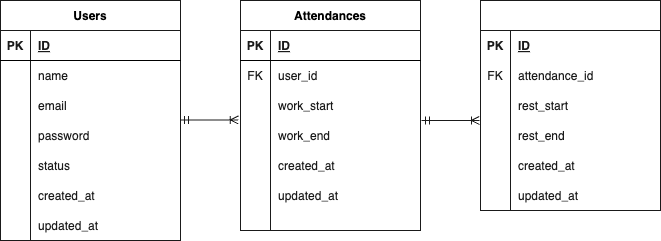

The diagram above was exported from draw.io. Its source (the exported page's mxGraphModel, read from the mxfile embedded in the PNG):
<mxGraphModel dx="465" dy="309" grid="1" gridSize="10" guides="1" tooltips="1" connect="1" arrows="1" fold="1" page="1" pageScale="1" pageWidth="827" pageHeight="1169" background="#ffffff" math="0" shadow="0">
  <root>
    <mxCell id="0" />
    <mxCell id="1" parent="0" />
    <mxCell id="2" value="Users" style="shape=table;startSize=30;container=1;collapsible=1;childLayout=tableLayout;fixedRows=1;rowLines=0;fontStyle=1;align=center;resizeLast=1;labelBackgroundColor=none;strokeColor=#1A1A1A;" vertex="1" parent="1">
      <mxGeometry x="40" y="40" width="180" height="240" as="geometry" />
    </mxCell>
    <mxCell id="3" value="" style="shape=tableRow;horizontal=0;startSize=0;swimlaneHead=0;swimlaneBody=0;fillColor=none;collapsible=0;dropTarget=0;points=[[0,0.5],[1,0.5]];portConstraint=eastwest;top=0;left=0;right=0;bottom=1;" vertex="1" parent="2">
      <mxGeometry y="30" width="180" height="30" as="geometry" />
    </mxCell>
    <mxCell id="4" value="PK" style="shape=partialRectangle;connectable=0;fillColor=none;top=0;left=0;bottom=0;right=0;fontStyle=1;overflow=hidden;fontColor=#1A1A1A;strokeColor=#1A1A1A;" vertex="1" parent="3">
      <mxGeometry width="30" height="30" as="geometry">
        <mxRectangle width="30" height="30" as="alternateBounds" />
      </mxGeometry>
    </mxCell>
    <mxCell id="5" value="ID" style="shape=partialRectangle;connectable=0;fillColor=none;top=0;left=0;bottom=0;right=0;align=left;spacingLeft=6;fontStyle=5;overflow=hidden;fontColor=#1A1A1A;strokeColor=#1A1A1A;" vertex="1" parent="3">
      <mxGeometry x="30" width="150" height="30" as="geometry">
        <mxRectangle width="150" height="30" as="alternateBounds" />
      </mxGeometry>
    </mxCell>
    <mxCell id="6" value="" style="shape=tableRow;horizontal=0;startSize=0;swimlaneHead=0;swimlaneBody=0;fillColor=none;collapsible=0;dropTarget=0;points=[[0,0.5],[1,0.5]];portConstraint=eastwest;top=0;left=0;right=0;bottom=0;" vertex="1" parent="2">
      <mxGeometry y="60" width="180" height="30" as="geometry" />
    </mxCell>
    <mxCell id="7" value="" style="shape=partialRectangle;connectable=0;fillColor=none;top=0;left=0;bottom=0;right=0;editable=1;overflow=hidden;" vertex="1" parent="6">
      <mxGeometry width="30" height="30" as="geometry">
        <mxRectangle width="30" height="30" as="alternateBounds" />
      </mxGeometry>
    </mxCell>
    <mxCell id="8" value="name" style="shape=partialRectangle;connectable=0;fillColor=none;top=0;left=0;bottom=0;right=0;align=left;spacingLeft=6;overflow=hidden;labelBackgroundColor=none;fontColor=#1A1A1A;" vertex="1" parent="6">
      <mxGeometry x="30" width="150" height="30" as="geometry">
        <mxRectangle width="150" height="30" as="alternateBounds" />
      </mxGeometry>
    </mxCell>
    <mxCell id="20" value="" style="shape=tableRow;horizontal=0;startSize=0;swimlaneHead=0;swimlaneBody=0;fillColor=none;collapsible=0;dropTarget=0;points=[[0,0.5],[1,0.5]];portConstraint=eastwest;top=0;left=0;right=0;bottom=0;labelBackgroundColor=none;strokeColor=#1A1A1A;fontColor=#1A1A1A;" vertex="1" parent="2">
      <mxGeometry y="90" width="180" height="30" as="geometry" />
    </mxCell>
    <mxCell id="21" value="" style="shape=partialRectangle;connectable=0;fillColor=none;top=0;left=0;bottom=0;right=0;editable=1;overflow=hidden;labelBackgroundColor=none;strokeColor=#1A1A1A;fontColor=#1A1A1A;" vertex="1" parent="20">
      <mxGeometry width="30" height="30" as="geometry">
        <mxRectangle width="30" height="30" as="alternateBounds" />
      </mxGeometry>
    </mxCell>
    <mxCell id="22" value="email" style="shape=partialRectangle;connectable=0;fillColor=none;top=0;left=0;bottom=0;right=0;align=left;spacingLeft=6;overflow=hidden;labelBackgroundColor=none;strokeColor=#1A1A1A;fontColor=#1A1A1A;" vertex="1" parent="20">
      <mxGeometry x="30" width="150" height="30" as="geometry">
        <mxRectangle width="150" height="30" as="alternateBounds" />
      </mxGeometry>
    </mxCell>
    <mxCell id="24" value="" style="shape=tableRow;horizontal=0;startSize=0;swimlaneHead=0;swimlaneBody=0;fillColor=none;collapsible=0;dropTarget=0;points=[[0,0.5],[1,0.5]];portConstraint=eastwest;top=0;left=0;right=0;bottom=0;labelBackgroundColor=none;strokeColor=#1A1A1A;fontColor=#1A1A1A;" vertex="1" parent="2">
      <mxGeometry y="120" width="180" height="30" as="geometry" />
    </mxCell>
    <mxCell id="25" value="" style="shape=partialRectangle;connectable=0;fillColor=none;top=0;left=0;bottom=0;right=0;editable=1;overflow=hidden;labelBackgroundColor=none;strokeColor=#1A1A1A;fontColor=#1A1A1A;" vertex="1" parent="24">
      <mxGeometry width="30" height="30" as="geometry">
        <mxRectangle width="30" height="30" as="alternateBounds" />
      </mxGeometry>
    </mxCell>
    <mxCell id="26" value="password" style="shape=partialRectangle;connectable=0;fillColor=none;top=0;left=0;bottom=0;right=0;align=left;spacingLeft=6;overflow=hidden;labelBackgroundColor=none;strokeColor=#1A1A1A;fontColor=#1A1A1A;" vertex="1" parent="24">
      <mxGeometry x="30" width="150" height="30" as="geometry">
        <mxRectangle width="150" height="30" as="alternateBounds" />
      </mxGeometry>
    </mxCell>
    <mxCell id="16" value="" style="shape=tableRow;horizontal=0;startSize=0;swimlaneHead=0;swimlaneBody=0;fillColor=none;collapsible=0;dropTarget=0;points=[[0,0.5],[1,0.5]];portConstraint=eastwest;top=0;left=0;right=0;bottom=0;labelBackgroundColor=none;strokeColor=#1A1A1A;fontColor=#1A1A1A;" vertex="1" parent="2">
      <mxGeometry y="150" width="180" height="30" as="geometry" />
    </mxCell>
    <mxCell id="17" value="" style="shape=partialRectangle;connectable=0;fillColor=none;top=0;left=0;bottom=0;right=0;editable=1;overflow=hidden;labelBackgroundColor=none;strokeColor=#1A1A1A;fontColor=#1A1A1A;" vertex="1" parent="16">
      <mxGeometry width="30" height="30" as="geometry">
        <mxRectangle width="30" height="30" as="alternateBounds" />
      </mxGeometry>
    </mxCell>
    <mxCell id="18" value="status" style="shape=partialRectangle;connectable=0;fillColor=none;top=0;left=0;bottom=0;right=0;align=left;spacingLeft=6;overflow=hidden;labelBackgroundColor=none;strokeColor=#1A1A1A;fontColor=#1A1A1A;" vertex="1" parent="16">
      <mxGeometry x="30" width="150" height="30" as="geometry">
        <mxRectangle width="150" height="30" as="alternateBounds" />
      </mxGeometry>
    </mxCell>
    <mxCell id="9" value="" style="shape=tableRow;horizontal=0;startSize=0;swimlaneHead=0;swimlaneBody=0;fillColor=none;collapsible=0;dropTarget=0;points=[[0,0.5],[1,0.5]];portConstraint=eastwest;top=0;left=0;right=0;bottom=0;" vertex="1" parent="2">
      <mxGeometry y="180" width="180" height="30" as="geometry" />
    </mxCell>
    <mxCell id="10" value="" style="shape=partialRectangle;connectable=0;fillColor=none;top=0;left=0;bottom=0;right=0;editable=1;overflow=hidden;" vertex="1" parent="9">
      <mxGeometry width="30" height="30" as="geometry">
        <mxRectangle width="30" height="30" as="alternateBounds" />
      </mxGeometry>
    </mxCell>
    <mxCell id="11" value="created_at" style="shape=partialRectangle;connectable=0;fillColor=none;top=0;left=0;bottom=0;right=0;align=left;spacingLeft=6;overflow=hidden;fontColor=#1A1A1A;" vertex="1" parent="9">
      <mxGeometry x="30" width="150" height="30" as="geometry">
        <mxRectangle width="150" height="30" as="alternateBounds" />
      </mxGeometry>
    </mxCell>
    <mxCell id="12" value="" style="shape=tableRow;horizontal=0;startSize=0;swimlaneHead=0;swimlaneBody=0;fillColor=none;collapsible=0;dropTarget=0;points=[[0,0.5],[1,0.5]];portConstraint=eastwest;top=0;left=0;right=0;bottom=0;" vertex="1" parent="2">
      <mxGeometry y="210" width="180" height="30" as="geometry" />
    </mxCell>
    <mxCell id="13" value="" style="shape=partialRectangle;connectable=0;fillColor=none;top=0;left=0;bottom=0;right=0;editable=1;overflow=hidden;" vertex="1" parent="12">
      <mxGeometry width="30" height="30" as="geometry">
        <mxRectangle width="30" height="30" as="alternateBounds" />
      </mxGeometry>
    </mxCell>
    <mxCell id="14" value="updated_at" style="shape=partialRectangle;connectable=0;fillColor=none;top=0;left=0;bottom=0;right=0;align=left;spacingLeft=6;overflow=hidden;fontColor=#1A1A1A;" vertex="1" parent="12">
      <mxGeometry x="30" width="150" height="30" as="geometry">
        <mxRectangle width="150" height="30" as="alternateBounds" />
      </mxGeometry>
    </mxCell>
    <mxCell id="27" value="Attendances" style="shape=table;startSize=30;container=1;collapsible=1;childLayout=tableLayout;fixedRows=1;rowLines=0;fontStyle=1;align=center;resizeLast=1;labelBackgroundColor=none;strokeColor=#1A1A1A;" vertex="1" parent="1">
      <mxGeometry x="280" y="40" width="180" height="230" as="geometry" />
    </mxCell>
    <mxCell id="28" value="" style="shape=tableRow;horizontal=0;startSize=0;swimlaneHead=0;swimlaneBody=0;fillColor=none;collapsible=0;dropTarget=0;points=[[0,0.5],[1,0.5]];portConstraint=eastwest;top=0;left=0;right=0;bottom=1;" vertex="1" parent="27">
      <mxGeometry y="30" width="180" height="30" as="geometry" />
    </mxCell>
    <mxCell id="29" value="PK" style="shape=partialRectangle;connectable=0;fillColor=none;top=0;left=0;bottom=0;right=0;fontStyle=1;overflow=hidden;fontColor=#1A1A1A;" vertex="1" parent="28">
      <mxGeometry width="30" height="30" as="geometry">
        <mxRectangle width="30" height="30" as="alternateBounds" />
      </mxGeometry>
    </mxCell>
    <mxCell id="30" value="ID" style="shape=partialRectangle;connectable=0;fillColor=none;top=0;left=0;bottom=0;right=0;align=left;spacingLeft=6;fontStyle=5;overflow=hidden;fontColor=#1A1A1A;strokeColor=#1A1A1A;" vertex="1" parent="28">
      <mxGeometry x="30" width="150" height="30" as="geometry">
        <mxRectangle width="150" height="30" as="alternateBounds" />
      </mxGeometry>
    </mxCell>
    <mxCell id="31" value="" style="shape=tableRow;horizontal=0;startSize=0;swimlaneHead=0;swimlaneBody=0;fillColor=none;collapsible=0;dropTarget=0;points=[[0,0.5],[1,0.5]];portConstraint=eastwest;top=0;left=0;right=0;bottom=0;" vertex="1" parent="27">
      <mxGeometry y="60" width="180" height="30" as="geometry" />
    </mxCell>
    <mxCell id="32" value="FK" style="shape=partialRectangle;connectable=0;fillColor=none;top=0;left=0;bottom=0;right=0;editable=1;overflow=hidden;fontColor=#1A1A1A;" vertex="1" parent="31">
      <mxGeometry width="30" height="30" as="geometry">
        <mxRectangle width="30" height="30" as="alternateBounds" />
      </mxGeometry>
    </mxCell>
    <mxCell id="33" value="user_id" style="shape=partialRectangle;connectable=0;fillColor=none;top=0;left=0;bottom=0;right=0;align=left;spacingLeft=6;overflow=hidden;labelBackgroundColor=none;fontColor=#1A1A1A;" vertex="1" parent="31">
      <mxGeometry x="30" width="150" height="30" as="geometry">
        <mxRectangle width="150" height="30" as="alternateBounds" />
      </mxGeometry>
    </mxCell>
    <mxCell id="34" value="" style="shape=tableRow;horizontal=0;startSize=0;swimlaneHead=0;swimlaneBody=0;fillColor=none;collapsible=0;dropTarget=0;points=[[0,0.5],[1,0.5]];portConstraint=eastwest;top=0;left=0;right=0;bottom=0;labelBackgroundColor=none;strokeColor=#1A1A1A;fontColor=#1A1A1A;" vertex="1" parent="27">
      <mxGeometry y="90" width="180" height="30" as="geometry" />
    </mxCell>
    <mxCell id="35" value="" style="shape=partialRectangle;connectable=0;fillColor=none;top=0;left=0;bottom=0;right=0;editable=1;overflow=hidden;labelBackgroundColor=none;strokeColor=#1A1A1A;fontColor=#1A1A1A;" vertex="1" parent="34">
      <mxGeometry width="30" height="30" as="geometry">
        <mxRectangle width="30" height="30" as="alternateBounds" />
      </mxGeometry>
    </mxCell>
    <mxCell id="36" value="work_start" style="shape=partialRectangle;connectable=0;fillColor=none;top=0;left=0;bottom=0;right=0;align=left;spacingLeft=6;overflow=hidden;labelBackgroundColor=none;strokeColor=#1A1A1A;fontColor=#1A1A1A;" vertex="1" parent="34">
      <mxGeometry x="30" width="150" height="30" as="geometry">
        <mxRectangle width="150" height="30" as="alternateBounds" />
      </mxGeometry>
    </mxCell>
    <mxCell id="37" value="" style="shape=tableRow;horizontal=0;startSize=0;swimlaneHead=0;swimlaneBody=0;fillColor=none;collapsible=0;dropTarget=0;points=[[0,0.5],[1,0.5]];portConstraint=eastwest;top=0;left=0;right=0;bottom=0;labelBackgroundColor=none;strokeColor=#1A1A1A;fontColor=#1A1A1A;" vertex="1" parent="27">
      <mxGeometry y="120" width="180" height="30" as="geometry" />
    </mxCell>
    <mxCell id="38" value="" style="shape=partialRectangle;connectable=0;fillColor=none;top=0;left=0;bottom=0;right=0;editable=1;overflow=hidden;labelBackgroundColor=none;strokeColor=#1A1A1A;fontColor=#1A1A1A;" vertex="1" parent="37">
      <mxGeometry width="30" height="30" as="geometry">
        <mxRectangle width="30" height="30" as="alternateBounds" />
      </mxGeometry>
    </mxCell>
    <mxCell id="39" value="work_end" style="shape=partialRectangle;connectable=0;fillColor=none;top=0;left=0;bottom=0;right=0;align=left;spacingLeft=6;overflow=hidden;labelBackgroundColor=none;strokeColor=#1A1A1A;fontColor=#1A1A1A;" vertex="1" parent="37">
      <mxGeometry x="30" width="150" height="30" as="geometry">
        <mxRectangle width="150" height="30" as="alternateBounds" />
      </mxGeometry>
    </mxCell>
    <mxCell id="40" value="" style="shape=tableRow;horizontal=0;startSize=0;swimlaneHead=0;swimlaneBody=0;fillColor=none;collapsible=0;dropTarget=0;points=[[0,0.5],[1,0.5]];portConstraint=eastwest;top=0;left=0;right=0;bottom=0;labelBackgroundColor=none;strokeColor=#1A1A1A;fontColor=#1A1A1A;" vertex="1" parent="27">
      <mxGeometry y="150" width="180" height="30" as="geometry" />
    </mxCell>
    <mxCell id="41" value="" style="shape=partialRectangle;connectable=0;fillColor=none;top=0;left=0;bottom=0;right=0;editable=1;overflow=hidden;labelBackgroundColor=none;strokeColor=#1A1A1A;fontColor=#1A1A1A;" vertex="1" parent="40">
      <mxGeometry width="30" height="30" as="geometry">
        <mxRectangle width="30" height="30" as="alternateBounds" />
      </mxGeometry>
    </mxCell>
    <mxCell id="42" value="created_at" style="shape=partialRectangle;connectable=0;fillColor=none;top=0;left=0;bottom=0;right=0;align=left;spacingLeft=6;overflow=hidden;labelBackgroundColor=none;strokeColor=#1A1A1A;fontColor=#1A1A1A;" vertex="1" parent="40">
      <mxGeometry x="30" width="150" height="30" as="geometry">
        <mxRectangle width="150" height="30" as="alternateBounds" />
      </mxGeometry>
    </mxCell>
    <mxCell id="43" value="" style="shape=tableRow;horizontal=0;startSize=0;swimlaneHead=0;swimlaneBody=0;fillColor=none;collapsible=0;dropTarget=0;points=[[0,0.5],[1,0.5]];portConstraint=eastwest;top=0;left=0;right=0;bottom=0;" vertex="1" parent="27">
      <mxGeometry y="180" width="180" height="30" as="geometry" />
    </mxCell>
    <mxCell id="44" value="" style="shape=partialRectangle;connectable=0;fillColor=none;top=0;left=0;bottom=0;right=0;editable=1;overflow=hidden;" vertex="1" parent="43">
      <mxGeometry width="30" height="30" as="geometry">
        <mxRectangle width="30" height="30" as="alternateBounds" />
      </mxGeometry>
    </mxCell>
    <mxCell id="45" value="updated_at" style="shape=partialRectangle;connectable=0;fillColor=none;top=0;left=0;bottom=0;right=0;align=left;spacingLeft=6;overflow=hidden;fontColor=#1A1A1A;" vertex="1" parent="43">
      <mxGeometry x="30" width="150" height="30" as="geometry">
        <mxRectangle width="150" height="30" as="alternateBounds" />
      </mxGeometry>
    </mxCell>
    <mxCell id="46" value="" style="shape=tableRow;horizontal=0;startSize=0;swimlaneHead=0;swimlaneBody=0;fillColor=none;collapsible=0;dropTarget=0;points=[[0,0.5],[1,0.5]];portConstraint=eastwest;top=0;left=0;right=0;bottom=0;" vertex="1" parent="27">
      <mxGeometry y="210" width="180" height="20" as="geometry" />
    </mxCell>
    <mxCell id="47" value="" style="shape=partialRectangle;connectable=0;fillColor=none;top=0;left=0;bottom=0;right=0;editable=1;overflow=hidden;" vertex="1" parent="46">
      <mxGeometry width="30" height="20" as="geometry">
        <mxRectangle width="30" height="20" as="alternateBounds" />
      </mxGeometry>
    </mxCell>
    <mxCell id="48" value="" style="shape=partialRectangle;connectable=0;fillColor=none;top=0;left=0;bottom=0;right=0;align=left;spacingLeft=6;overflow=hidden;fontColor=#1A1A1A;" vertex="1" parent="46">
      <mxGeometry x="30" width="150" height="20" as="geometry">
        <mxRectangle width="150" height="20" as="alternateBounds" />
      </mxGeometry>
    </mxCell>
    <mxCell id="49" value="Rests" style="shape=table;startSize=30;container=1;collapsible=1;childLayout=tableLayout;fixedRows=1;rowLines=0;fontStyle=1;align=center;resizeLast=1;labelBackgroundColor=none;strokeColor=#1A1A1A;fontColor=#FFFFFF;" vertex="1" parent="1">
      <mxGeometry x="520" y="40" width="180" height="210" as="geometry" />
    </mxCell>
    <mxCell id="50" value="" style="shape=tableRow;horizontal=0;startSize=0;swimlaneHead=0;swimlaneBody=0;fillColor=none;collapsible=0;dropTarget=0;points=[[0,0.5],[1,0.5]];portConstraint=eastwest;top=0;left=0;right=0;bottom=1;labelBackgroundColor=none;strokeColor=none;fontColor=#1A1A1A;" vertex="1" parent="49">
      <mxGeometry y="30" width="180" height="30" as="geometry" />
    </mxCell>
    <mxCell id="51" value="PK" style="shape=partialRectangle;connectable=0;fillColor=none;top=0;left=0;bottom=0;right=0;fontStyle=1;overflow=hidden;labelBackgroundColor=none;strokeColor=#1A1A1A;fontColor=#1A1A1A;" vertex="1" parent="50">
      <mxGeometry width="30" height="30" as="geometry">
        <mxRectangle width="30" height="30" as="alternateBounds" />
      </mxGeometry>
    </mxCell>
    <mxCell id="52" value="ID" style="shape=partialRectangle;connectable=0;fillColor=none;top=0;left=0;bottom=0;right=0;align=left;spacingLeft=6;fontStyle=5;overflow=hidden;labelBackgroundColor=none;strokeColor=#1A1A1A;fontColor=#1A1A1A;" vertex="1" parent="50">
      <mxGeometry x="30" width="150" height="30" as="geometry">
        <mxRectangle width="150" height="30" as="alternateBounds" />
      </mxGeometry>
    </mxCell>
    <mxCell id="53" value="" style="shape=tableRow;horizontal=0;startSize=0;swimlaneHead=0;swimlaneBody=0;fillColor=none;collapsible=0;dropTarget=0;points=[[0,0.5],[1,0.5]];portConstraint=eastwest;top=0;left=0;right=0;bottom=0;labelBackgroundColor=none;strokeColor=#1A1A1A;fontColor=#1A1A1A;" vertex="1" parent="49">
      <mxGeometry y="60" width="180" height="30" as="geometry" />
    </mxCell>
    <mxCell id="54" value="FK" style="shape=partialRectangle;connectable=0;fillColor=none;top=0;left=0;bottom=0;right=0;editable=1;overflow=hidden;labelBackgroundColor=none;strokeColor=#1A1A1A;fontColor=#1A1A1A;" vertex="1" parent="53">
      <mxGeometry width="30" height="30" as="geometry">
        <mxRectangle width="30" height="30" as="alternateBounds" />
      </mxGeometry>
    </mxCell>
    <mxCell id="55" value="attendance_id" style="shape=partialRectangle;connectable=0;fillColor=none;top=0;left=0;bottom=0;right=0;align=left;spacingLeft=6;overflow=hidden;labelBackgroundColor=none;strokeColor=#1A1A1A;fontColor=#1A1A1A;" vertex="1" parent="53">
      <mxGeometry x="30" width="150" height="30" as="geometry">
        <mxRectangle width="150" height="30" as="alternateBounds" />
      </mxGeometry>
    </mxCell>
    <mxCell id="56" value="" style="shape=tableRow;horizontal=0;startSize=0;swimlaneHead=0;swimlaneBody=0;fillColor=none;collapsible=0;dropTarget=0;points=[[0,0.5],[1,0.5]];portConstraint=eastwest;top=0;left=0;right=0;bottom=0;labelBackgroundColor=none;strokeColor=#1A1A1A;fontColor=#1A1A1A;" vertex="1" parent="49">
      <mxGeometry y="90" width="180" height="30" as="geometry" />
    </mxCell>
    <mxCell id="57" value="" style="shape=partialRectangle;connectable=0;fillColor=none;top=0;left=0;bottom=0;right=0;editable=1;overflow=hidden;labelBackgroundColor=none;strokeColor=#1A1A1A;fontColor=#1A1A1A;" vertex="1" parent="56">
      <mxGeometry width="30" height="30" as="geometry">
        <mxRectangle width="30" height="30" as="alternateBounds" />
      </mxGeometry>
    </mxCell>
    <mxCell id="58" value="rest_start" style="shape=partialRectangle;connectable=0;fillColor=none;top=0;left=0;bottom=0;right=0;align=left;spacingLeft=6;overflow=hidden;labelBackgroundColor=none;strokeColor=#1A1A1A;fontColor=#1A1A1A;" vertex="1" parent="56">
      <mxGeometry x="30" width="150" height="30" as="geometry">
        <mxRectangle width="150" height="30" as="alternateBounds" />
      </mxGeometry>
    </mxCell>
    <mxCell id="63" value="" style="shape=tableRow;horizontal=0;startSize=0;swimlaneHead=0;swimlaneBody=0;fillColor=none;collapsible=0;dropTarget=0;points=[[0,0.5],[1,0.5]];portConstraint=eastwest;top=0;left=0;right=0;bottom=0;labelBackgroundColor=none;strokeColor=#1A1A1A;fontColor=#FFFFFF;" vertex="1" parent="49">
      <mxGeometry y="120" width="180" height="30" as="geometry" />
    </mxCell>
    <mxCell id="64" value="" style="shape=partialRectangle;connectable=0;fillColor=none;top=0;left=0;bottom=0;right=0;editable=1;overflow=hidden;labelBackgroundColor=none;strokeColor=#1A1A1A;fontColor=#FFFFFF;" vertex="1" parent="63">
      <mxGeometry width="30" height="30" as="geometry">
        <mxRectangle width="30" height="30" as="alternateBounds" />
      </mxGeometry>
    </mxCell>
    <mxCell id="65" value="rest_end" style="shape=partialRectangle;connectable=0;fillColor=none;top=0;left=0;bottom=0;right=0;align=left;spacingLeft=6;overflow=hidden;labelBackgroundColor=none;strokeColor=#1A1A1A;fontColor=#1A1A1A;" vertex="1" parent="63">
      <mxGeometry x="30" width="150" height="30" as="geometry">
        <mxRectangle width="150" height="30" as="alternateBounds" />
      </mxGeometry>
    </mxCell>
    <mxCell id="67" value="" style="shape=tableRow;horizontal=0;startSize=0;swimlaneHead=0;swimlaneBody=0;fillColor=none;collapsible=0;dropTarget=0;points=[[0,0.5],[1,0.5]];portConstraint=eastwest;top=0;left=0;right=0;bottom=0;labelBackgroundColor=none;strokeColor=#1A1A1A;fontColor=#1A1A1A;" vertex="1" parent="49">
      <mxGeometry y="150" width="180" height="30" as="geometry" />
    </mxCell>
    <mxCell id="68" value="" style="shape=partialRectangle;connectable=0;fillColor=none;top=0;left=0;bottom=0;right=0;editable=1;overflow=hidden;labelBackgroundColor=none;strokeColor=#1A1A1A;fontColor=#1A1A1A;" vertex="1" parent="67">
      <mxGeometry width="30" height="30" as="geometry">
        <mxRectangle width="30" height="30" as="alternateBounds" />
      </mxGeometry>
    </mxCell>
    <mxCell id="69" value="created_at" style="shape=partialRectangle;connectable=0;fillColor=none;top=0;left=0;bottom=0;right=0;align=left;spacingLeft=6;overflow=hidden;labelBackgroundColor=none;strokeColor=#1A1A1A;fontColor=#1A1A1A;" vertex="1" parent="67">
      <mxGeometry x="30" width="150" height="30" as="geometry">
        <mxRectangle width="150" height="30" as="alternateBounds" />
      </mxGeometry>
    </mxCell>
    <mxCell id="59" value="" style="shape=tableRow;horizontal=0;startSize=0;swimlaneHead=0;swimlaneBody=0;fillColor=none;collapsible=0;dropTarget=0;points=[[0,0.5],[1,0.5]];portConstraint=eastwest;top=0;left=0;right=0;bottom=0;labelBackgroundColor=none;strokeColor=#1A1A1A;fontColor=#1A1A1A;" vertex="1" parent="49">
      <mxGeometry y="180" width="180" height="30" as="geometry" />
    </mxCell>
    <mxCell id="60" value="" style="shape=partialRectangle;connectable=0;fillColor=none;top=0;left=0;bottom=0;right=0;editable=1;overflow=hidden;labelBackgroundColor=none;strokeColor=#1A1A1A;fontColor=#1A1A1A;" vertex="1" parent="59">
      <mxGeometry width="30" height="30" as="geometry">
        <mxRectangle width="30" height="30" as="alternateBounds" />
      </mxGeometry>
    </mxCell>
    <mxCell id="61" value="updated_at" style="shape=partialRectangle;connectable=0;fillColor=none;top=0;left=0;bottom=0;right=0;align=left;spacingLeft=6;overflow=hidden;labelBackgroundColor=none;strokeColor=#1A1A1A;fontColor=#1A1A1A;" vertex="1" parent="59">
      <mxGeometry x="30" width="150" height="30" as="geometry">
        <mxRectangle width="150" height="30" as="alternateBounds" />
      </mxGeometry>
    </mxCell>
    <mxCell id="71" value="" style="edgeStyle=entityRelationEdgeStyle;fontSize=12;html=1;endArrow=ERoneToMany;startArrow=ERmandOne;strokeColor=#1A1A1A;fontColor=#1A1A1A;entryX=-0.006;entryY=0;entryDx=0;entryDy=0;entryPerimeter=0;exitX=1.006;exitY=0;exitDx=0;exitDy=0;exitPerimeter=0;" edge="1" parent="1" source="37" target="63">
      <mxGeometry width="100" height="100" relative="1" as="geometry">
        <mxPoint x="380" y="210" as="sourcePoint" />
        <mxPoint x="480" y="110" as="targetPoint" />
      </mxGeometry>
    </mxCell>
    <mxCell id="72" value="" style="edgeStyle=entityRelationEdgeStyle;fontSize=12;html=1;endArrow=ERoneToMany;startArrow=ERmandOne;strokeColor=#1A1A1A;fontColor=#1A1A1A;entryX=-0.006;entryY=0;entryDx=0;entryDy=0;entryPerimeter=0;exitX=1.006;exitY=0;exitDx=0;exitDy=0;exitPerimeter=0;" edge="1" parent="1">
      <mxGeometry width="100" height="100" relative="1" as="geometry">
        <mxPoint x="220.00000000000003" y="159.5" as="sourcePoint" />
        <mxPoint x="277.8399999999999" y="159.5" as="targetPoint" />
      </mxGeometry>
    </mxCell>
  </root>
</mxGraphModel>